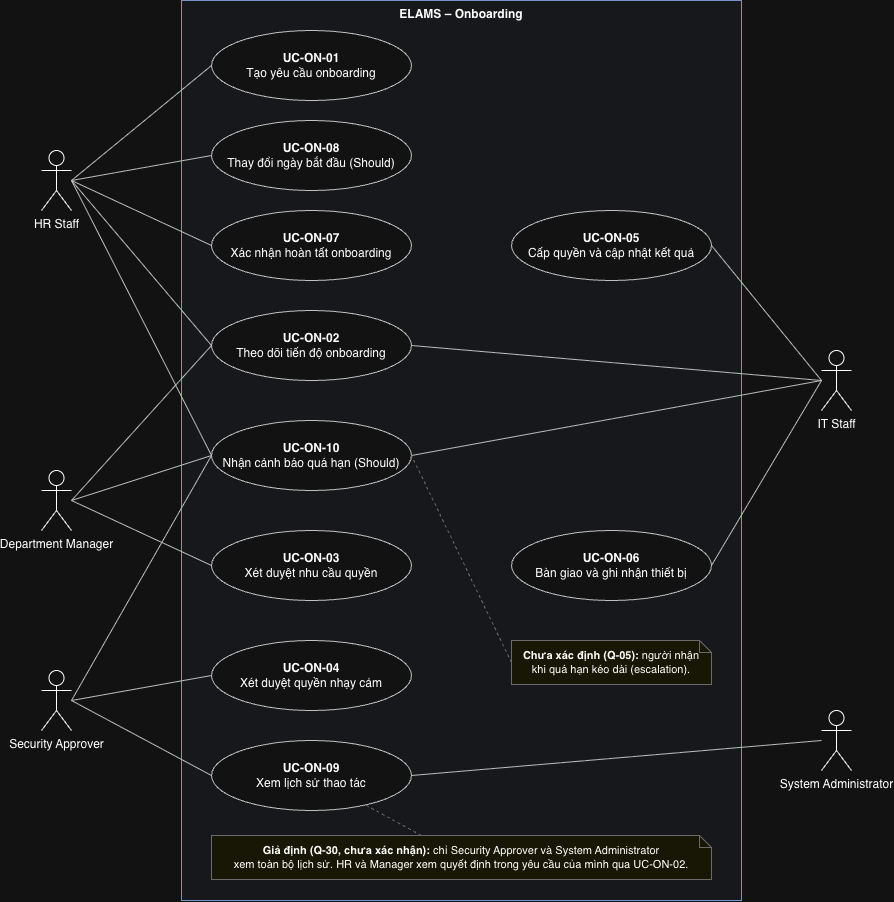

The diagram above was exported from draw.io. Its source (the exported page's mxGraphModel, read from the mxfile embedded in the PNG):
<mxGraphModel dx="1084" dy="938" grid="1" gridSize="10" guides="1" tooltips="1" connect="1" arrows="1" fold="1" page="1" pageScale="1" pageWidth="1169" pageHeight="1000" math="0" shadow="0">
  <root>
    <mxCell id="0" />
    <mxCell id="1" parent="0" />
    <mxCell id="boundary" parent="1" style="rounded=0;whiteSpace=wrap;html=1;verticalAlign=top;align=center;fillColor=#F5F8FC;strokeColor=#4A6FA5;fontFamily=Helvetica;fontSize=12;" value="&lt;b&gt;ELAMS – Onboarding&lt;/b&gt;" vertex="1">
      <mxGeometry height="900" width="560" x="220" y="50" as="geometry" />
    </mxCell>
    <mxCell id="HR" parent="1" style="shape=umlActor;verticalLabelPosition=bottom;verticalAlign=top;html=1;outlineConnect=0;fontFamily=Helvetica;fontSize=12;" value="HR Staff" vertex="1">
      <mxGeometry height="60" width="30" x="80" y="200" as="geometry" />
    </mxCell>
    <mxCell id="MGR" parent="1" style="shape=umlActor;verticalLabelPosition=bottom;verticalAlign=top;html=1;outlineConnect=0;fontFamily=Helvetica;fontSize=12;" value="Department Manager" vertex="1">
      <mxGeometry height="60" width="30" x="80" y="520" as="geometry" />
    </mxCell>
    <mxCell id="SEC" parent="1" style="shape=umlActor;verticalLabelPosition=bottom;verticalAlign=top;html=1;outlineConnect=0;fontFamily=Helvetica;fontSize=12;" value="Security Approver" vertex="1">
      <mxGeometry height="60" width="30" x="80" y="720" as="geometry" />
    </mxCell>
    <mxCell id="IT" parent="1" style="shape=umlActor;verticalLabelPosition=bottom;verticalAlign=top;html=1;outlineConnect=0;fontFamily=Helvetica;fontSize=12;" value="IT Staff" vertex="1">
      <mxGeometry height="60" width="30" x="860" y="400" as="geometry" />
    </mxCell>
    <mxCell id="ADM" parent="1" style="shape=umlActor;verticalLabelPosition=bottom;verticalAlign=top;html=1;outlineConnect=0;fontFamily=Helvetica;fontSize=12;" value="System Administrator" vertex="1">
      <mxGeometry height="60" width="30" x="860" y="760" as="geometry" />
    </mxCell>
    <mxCell id="UC01" parent="1" style="ellipse;whiteSpace=wrap;html=1;fillColor=#FFFFFF;strokeColor=#333333;fontFamily=Helvetica;fontSize=12;" value="&lt;b&gt;UC-ON-01&lt;/b&gt;&lt;br&gt;Tạo yêu cầu onboarding" vertex="1">
      <mxGeometry height="70" width="200" x="250" y="80" as="geometry" />
    </mxCell>
    <mxCell id="UC08" parent="1" style="ellipse;whiteSpace=wrap;html=1;fillColor=#FFFFFF;strokeColor=#333333;fontFamily=Helvetica;fontSize=12;" value="&lt;b&gt;UC-ON-08&lt;/b&gt;&lt;br&gt;Thay đổi ngày bắt đầu (Should)" vertex="1">
      <mxGeometry height="70" width="200" x="250" y="170" as="geometry" />
    </mxCell>
    <mxCell id="UC07" parent="1" style="ellipse;whiteSpace=wrap;html=1;fillColor=#FFFFFF;strokeColor=#333333;fontFamily=Helvetica;fontSize=12;" value="&lt;b&gt;UC-ON-07&lt;/b&gt;&lt;br&gt;Xác nhận hoàn tất onboarding" vertex="1">
      <mxGeometry height="70" width="200" x="250" y="260" as="geometry" />
    </mxCell>
    <mxCell id="UC02" parent="1" style="ellipse;whiteSpace=wrap;html=1;fillColor=#FFFFFF;strokeColor=#333333;fontFamily=Helvetica;fontSize=12;" value="&lt;b&gt;UC-ON-02&lt;/b&gt;&lt;br&gt;Theo dõi tiến độ onboarding" vertex="1">
      <mxGeometry height="70" width="200" x="250" y="360" as="geometry" />
    </mxCell>
    <mxCell id="UC10" parent="1" style="ellipse;whiteSpace=wrap;html=1;fillColor=#FFFFFF;strokeColor=#333333;fontFamily=Helvetica;fontSize=12;" value="&lt;b&gt;UC-ON-10&lt;/b&gt;&lt;br&gt;Nhận cảnh báo quá hạn (Should)" vertex="1">
      <mxGeometry height="70" width="200" x="250" y="470" as="geometry" />
    </mxCell>
    <mxCell id="UC03" parent="1" style="ellipse;whiteSpace=wrap;html=1;fillColor=#FFFFFF;strokeColor=#333333;fontFamily=Helvetica;fontSize=12;" value="&lt;b&gt;UC-ON-03&lt;/b&gt;&lt;br&gt;Xét duyệt nhu cầu quyền" vertex="1">
      <mxGeometry height="70" width="200" x="250" y="580" as="geometry" />
    </mxCell>
    <mxCell id="UC04" parent="1" style="ellipse;whiteSpace=wrap;html=1;fillColor=#FFFFFF;strokeColor=#333333;fontFamily=Helvetica;fontSize=12;" value="&lt;b&gt;UC-ON-04&lt;/b&gt;&lt;br&gt;Xét duyệt quyền nhạy cảm" vertex="1">
      <mxGeometry height="70" width="200" x="250" y="690" as="geometry" />
    </mxCell>
    <mxCell id="UC09" parent="1" style="ellipse;whiteSpace=wrap;html=1;fillColor=#FFFFFF;strokeColor=#333333;fontFamily=Helvetica;fontSize=12;" value="&lt;b&gt;UC-ON-09&lt;/b&gt;&lt;br&gt;Xem lịch sử thao tác" vertex="1">
      <mxGeometry height="70" width="200" x="250" y="790" as="geometry" />
    </mxCell>
    <mxCell id="UC05" parent="1" style="ellipse;whiteSpace=wrap;html=1;fillColor=#FFFFFF;strokeColor=#333333;fontFamily=Helvetica;fontSize=12;" value="&lt;b&gt;UC-ON-05&lt;/b&gt;&lt;br&gt;Cấp quyền và cập nhật kết quả" vertex="1">
      <mxGeometry height="70" width="200" x="550" y="260" as="geometry" />
    </mxCell>
    <mxCell id="UC06" parent="1" style="ellipse;whiteSpace=wrap;html=1;fillColor=#FFFFFF;strokeColor=#333333;fontFamily=Helvetica;fontSize=12;" value="&lt;b&gt;UC-ON-06&lt;/b&gt;&lt;br&gt;Bàn giao và ghi nhận thiết bị" vertex="1">
      <mxGeometry height="70" width="200" x="550" y="580" as="geometry" />
    </mxCell>
    <mxCell id="a0" edge="1" parent="1" source="HR" style="endArrow=none;html=1;strokeColor=#333333;exitX=1;exitY=0.5;exitDx=0;exitDy=0;entryX=0;entryY=0.5;entryDx=0;entryDy=0;" target="UC01" value="">
      <mxGeometry relative="1" as="geometry" />
    </mxCell>
    <mxCell id="a1" edge="1" parent="1" source="HR" style="endArrow=none;html=1;strokeColor=#333333;exitX=1;exitY=0.5;exitDx=0;exitDy=0;entryX=0;entryY=0.5;entryDx=0;entryDy=0;" target="UC08" value="">
      <mxGeometry relative="1" as="geometry" />
    </mxCell>
    <mxCell id="a2" edge="1" parent="1" source="HR" style="endArrow=none;html=1;strokeColor=#333333;exitX=1;exitY=0.5;exitDx=0;exitDy=0;entryX=0;entryY=0.5;entryDx=0;entryDy=0;" target="UC07" value="">
      <mxGeometry relative="1" as="geometry" />
    </mxCell>
    <mxCell id="a3" edge="1" parent="1" source="HR" style="endArrow=none;html=1;strokeColor=#333333;exitX=1;exitY=0.5;exitDx=0;exitDy=0;entryX=0;entryY=0.5;entryDx=0;entryDy=0;" target="UC02" value="">
      <mxGeometry relative="1" as="geometry" />
    </mxCell>
    <mxCell id="a4" edge="1" parent="1" source="HR" style="endArrow=none;html=1;strokeColor=#333333;exitX=1;exitY=0.5;exitDx=0;exitDy=0;entryX=0;entryY=0.5;entryDx=0;entryDy=0;" target="UC10" value="">
      <mxGeometry relative="1" as="geometry" />
    </mxCell>
    <mxCell id="a5" edge="1" parent="1" source="MGR" style="endArrow=none;html=1;strokeColor=#333333;exitX=1;exitY=0.5;exitDx=0;exitDy=0;entryX=0;entryY=0.5;entryDx=0;entryDy=0;" target="UC02" value="">
      <mxGeometry relative="1" as="geometry" />
    </mxCell>
    <mxCell id="a6" edge="1" parent="1" source="MGR" style="endArrow=none;html=1;strokeColor=#333333;exitX=1;exitY=0.5;exitDx=0;exitDy=0;entryX=0;entryY=0.5;entryDx=0;entryDy=0;" target="UC10" value="">
      <mxGeometry relative="1" as="geometry" />
    </mxCell>
    <mxCell id="a7" edge="1" parent="1" source="MGR" style="endArrow=none;html=1;strokeColor=#333333;exitX=1;exitY=0.5;exitDx=0;exitDy=0;entryX=0;entryY=0.5;entryDx=0;entryDy=0;" target="UC03" value="">
      <mxGeometry relative="1" as="geometry" />
    </mxCell>
    <mxCell id="a8" edge="1" parent="1" source="SEC" style="endArrow=none;html=1;strokeColor=#333333;exitX=1;exitY=0.5;exitDx=0;exitDy=0;entryX=0;entryY=0.5;entryDx=0;entryDy=0;" target="UC10" value="">
      <mxGeometry relative="1" as="geometry" />
    </mxCell>
    <mxCell id="a9" edge="1" parent="1" source="SEC" style="endArrow=none;html=1;strokeColor=#333333;exitX=1;exitY=0.5;exitDx=0;exitDy=0;entryX=0;entryY=0.5;entryDx=0;entryDy=0;" target="UC04" value="">
      <mxGeometry relative="1" as="geometry" />
    </mxCell>
    <mxCell id="a10" edge="1" parent="1" source="SEC" style="endArrow=none;html=1;strokeColor=#333333;exitX=1;exitY=0.5;exitDx=0;exitDy=0;entryX=0;entryY=0.5;entryDx=0;entryDy=0;" target="UC09" value="">
      <mxGeometry relative="1" as="geometry" />
    </mxCell>
    <mxCell id="a11" edge="1" parent="1" source="IT" style="endArrow=none;html=1;strokeColor=#333333;exitX=0;exitY=0.5;exitDx=0;exitDy=0;entryX=1;entryY=0.5;entryDx=0;entryDy=0;" target="UC02" value="">
      <mxGeometry relative="1" as="geometry" />
    </mxCell>
    <mxCell id="a12" edge="1" parent="1" source="IT" style="endArrow=none;html=1;strokeColor=#333333;exitX=0;exitY=0.5;exitDx=0;exitDy=0;entryX=1;entryY=0.5;entryDx=0;entryDy=0;" target="UC10" value="">
      <mxGeometry relative="1" as="geometry" />
    </mxCell>
    <mxCell id="a13" edge="1" parent="1" source="IT" style="endArrow=none;html=1;strokeColor=#333333;exitX=0;exitY=0.5;exitDx=0;exitDy=0;entryX=1;entryY=0.5;entryDx=0;entryDy=0;" target="UC05" value="">
      <mxGeometry relative="1" as="geometry" />
    </mxCell>
    <mxCell id="a14" edge="1" parent="1" source="IT" style="endArrow=none;html=1;strokeColor=#333333;exitX=0;exitY=0.5;exitDx=0;exitDy=0;entryX=1;entryY=0.5;entryDx=0;entryDy=0;" target="UC06" value="">
      <mxGeometry relative="1" as="geometry" />
    </mxCell>
    <mxCell id="a15" edge="1" parent="1" source="ADM" style="endArrow=none;html=1;strokeColor=#333333;exitX=0;exitY=0.5;exitDx=0;exitDy=0;entryX=1;entryY=0.5;entryDx=0;entryDy=0;" target="UC09" value="">
      <mxGeometry relative="1" as="geometry" />
    </mxCell>
    <mxCell id="N2" parent="1" style="shape=note;whiteSpace=wrap;html=1;size=12;fillColor=#FFFDE7;strokeColor=#999999;fontSize=11;" value="&lt;b&gt;Giả định (Q-30, chưa xác nhận):&lt;/b&gt; chỉ Security Approver và System Administrator&lt;br&gt;xem toàn bộ lịch sử. HR và Manager xem quyết định trong yêu cầu của mình qua UC-ON-02." vertex="1">
      <mxGeometry height="44" width="500" x="250" y="885" as="geometry" />
    </mxCell>
    <mxCell id="N2l" edge="1" parent="1" source="N2" style="endArrow=none;dashed=1;html=1;strokeColor=#999999;" target="UC09" value="">
      <mxGeometry relative="1" as="geometry" />
    </mxCell>
    <mxCell id="N1" parent="1" style="shape=note;whiteSpace=wrap;html=1;size=12;fillColor=#FFFDE7;strokeColor=#999999;fontSize=11;" value="&lt;b&gt;Chưa xác định (Q-05):&lt;/b&gt; người nhận&lt;br&gt;khi quá hạn kéo dài (escalation)." vertex="1">
      <mxGeometry height="44" width="200" x="550" y="690" as="geometry" />
    </mxCell>
    <mxCell id="N1l" edge="1" parent="1" source="N1" style="endArrow=none;dashed=1;html=1;strokeColor=#999999;exitX=0;exitY=0.5;exitDx=0;exitDy=0;entryX=1;entryY=0.5;entryDx=0;entryDy=0;" target="UC10" value="">
      <mxGeometry relative="1" as="geometry" />
    </mxCell>
  </root>
</mxGraphModel>